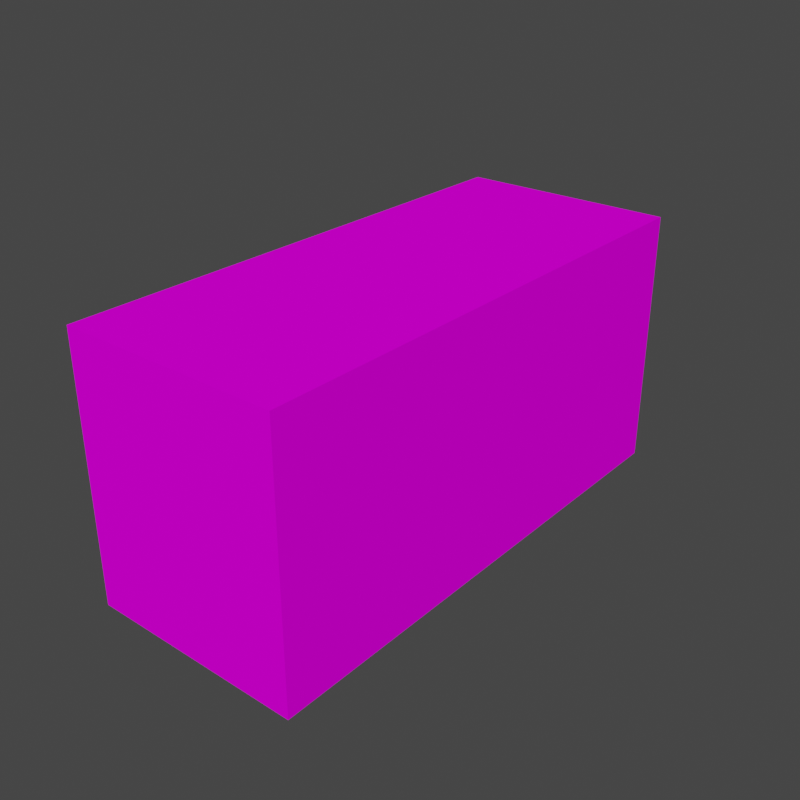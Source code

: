 # Source: Building4.blend  (saved by Blender 2.92.15; exported with 4.5.12 LTS)
import bpy
from mathutils import Matrix  # noqa: F401  (used for matrix-valued properties, if any)

bpy.ops.wm.read_factory_settings(use_empty=True)
scene = bpy.context.scene
scene.name = 'Scene'

# ---- collections
col_collection = bpy.data.collections.new('Collection'); scene.collection.children.link(col_collection)

# ---- images (referenced by path relative to the original .blend; pixels are not part of the script)
import os
ASSET_DIR = os.environ.get("B2B_ASSET_DIR", "")  # directory of the original .blend (textures are referenced by path, not embedded)
HERE = os.path.dirname(os.path.abspath(__file__))  # packed textures are extracted next to this script under _unpacked/

def load_image(name, relpath, width, height, colorspace="sRGB"):
    """Load a texture the original file referenced (path relative to the .blend, or extracted next to this script)."""
    p = next((c for c in (os.path.join(HERE, relpath), os.path.join(ASSET_DIR, relpath)) if relpath and os.path.exists(c)), "")
    if p:
        img = bpy.data.images.load(p, check_existing=True)
        img.name = name
    else:  # same state as the original file: an image datablock whose file is absent (Cycles renders it pink)
        img = bpy.data.images.new(name, width, height)
        img.source = "FILE"
        img.filepath = "//" + (relpath or name)
    img.colorspace_settings.name = colorspace
    return img
img_baked_building = load_image('baked_building', '', 512, 512, 'sRGB')

# ---- materials (node trees are filled in below, after node groups)
mat_material = bpy.data.materials.new('Material')
mat_material.alpha_threshold = 0.0
mat_material.line_color = (0.0, 0.0, 0.0, 1.0)
mat_concrete = bpy.data.materials.new('Concrete')
mat_baked_building = bpy.data.materials.new('baked_building')

# ---- material node trees
mat_material.use_nodes = True; mat_material.node_tree.nodes.clear()
_N = mat_material.node_tree.nodes; _L = mat_material.node_tree.links
n0 = _N.new('ShaderNodeOutputMaterial'); n0.name = 'Material Output'; n0.location = (300, 300)
n1 = _N.new('ShaderNodeBsdfPrincipled'); n1.name = 'Principled BSDF'; n1.location = (10, 300)
n1.distribution = 'GGX'
n1.subsurface_method = 'BURLEY'
n1.inputs[2].default_value = 0.4
n1.inputs[3].default_value = 1.45
n1.inputs[27].default_value = (0.0, 0.0, 0.0, 1.0)
n1.inputs[28].default_value = 1.0
_L.new(n1.outputs[0], n0.inputs[0])
n0.is_active_output = True
mat_concrete.use_nodes = True; mat_concrete.node_tree.nodes.clear()
_N = mat_concrete.node_tree.nodes; _L = mat_concrete.node_tree.links
n0 = _N.new('ShaderNodeTexNoise'); n0.name = 'Noise Texture'; n0.location = (-622, 409)
n0.inputs[3].default_value = 16.0
n1 = _N.new('ShaderNodeTexVoronoi'); n1.name = 'Voronoi Texture'; n1.location = (-475, 85)
n1.feature = 'SMOOTH_F1'
n1.inputs[2].default_value = 2.6
n2 = _N.new('ShaderNodeOutputMaterial'); n2.name = 'Material Output'; n2.location = (855, 311)
n3 = _N.new('ShaderNodeBump'); n3.name = 'Bump'; n3.location = (362, 25)
n3.inputs[0].default_value = 0.2167
n3.inputs[1].default_value = 1.0
n3.inputs[2].default_value = 1.0
n4 = _N.new('ShaderNodeTexNoise'); n4.name = 'Noise Texture.001'; n4.location = (-371, 743)
n4.inputs[2].default_value = 10.0
n4.inputs[3].default_value = 16.0
n4.inputs[4].default_value = 0.75
n5 = _N.new('ShaderNodeValToRGB'); n5.name = 'ColorRamp'; n5.location = (-288, 320)
while len(n5.color_ramp.elements) > 1: n5.color_ramp.elements.remove(n5.color_ramp.elements[-1])
n5.color_ramp.elements[0].position = 0.5682; n5.color_ramp.elements[0].color = (1.0, 1.0, 1.0, 1.0)
_e = n5.color_ramp.elements.new(0.8727); _e.color = (0.0, 0.0, 0.0, 1.0)
n6 = _N.new('ShaderNodeValToRGB'); n6.name = 'ColorRamp.001'; n6.location = (-170, 604)
while len(n6.color_ramp.elements) > 1: n6.color_ramp.elements.remove(n6.color_ramp.elements[-1])
n6.color_ramp.elements[0].position = 0.0; n6.color_ramp.elements[0].color = (0.7168, 0.7168, 0.7168, 1.0)
_e = n6.color_ramp.elements.new(0.8591); _e.color = (1.0, 1.0, 1.0, 1.0)
n7 = _N.new('ShaderNodeValToRGB'); n7.name = 'ColorRamp.002'; n7.location = (282, 421)
while len(n7.color_ramp.elements) > 1: n7.color_ramp.elements.remove(n7.color_ramp.elements[-1])
n7.color_ramp.elements[0].position = 0.5773; n7.color_ramp.elements[0].color = (0.1364, 0.1364, 0.1364, 1.0)
_e = n7.color_ramp.elements.new(0.7091); _e.color = (1.0, 1.0, 1.0, 1.0)
_e = n7.color_ramp.elements.new(0.7568); _e.color = (0.7776, 0.4817, 0.2709, 1.0)
n8 = _N.new('ShaderNodeValToRGB'); n8.name = 'ColorRamp.003'; n8.location = (292, 665)
while len(n8.color_ramp.elements) > 1: n8.color_ramp.elements.remove(n8.color_ramp.elements[-1])
n8.color_ramp.elements[0].position = 0.8; n8.color_ramp.elements[0].color = (0.8538, 0.8538, 0.8538, 1.0)
_e = n8.color_ramp.elements.new(0.9136); _e.color = (0.2615, 0.2615, 0.2615, 1.0)
n9 = _N.new('ShaderNodeMix'); n9.name = 'Mix'; n9.location = (49, 331)
n9.data_type = 'RGBA'
n9.blend_type = 'MULTIPLY'
n9.inputs[0].default_value = 0.725
n10 = _N.new('ShaderNodeBsdfPrincipled'); n10.name = 'Principled BSDF'; n10.location = (565, 311)
n10.distribution = 'GGX'
n10.subsurface_method = 'BURLEY'
n10.inputs[3].default_value = 1.45
n10.inputs[27].default_value = (0.0, 0.0, 0.0, 1.0)
n10.inputs[28].default_value = 1.0
n11 = _N.new('ShaderNodeTexImage'); n11.name = 'Image Texture'; n11.location = (-728, 759)
n11.image = img_baked_building
_L.new(n0.outputs[1], n1.inputs[0])
_L.new(n1.outputs[1], n5.inputs[0])
_L.new(n3.outputs[0], n10.inputs[5])
_L.new(n5.outputs[0], n9.inputs[7])
_L.new(n4.outputs[1], n6.inputs[0])
_L.new(n9.outputs[2], n3.inputs[3])
_L.new(n6.outputs[0], n9.inputs[6])
_L.new(n9.outputs[2], n7.inputs[0])
_L.new(n7.outputs[0], n10.inputs[0])
_L.new(n9.outputs[2], n8.inputs[0])
_L.new(n10.outputs[0], n2.inputs[0])
_L.new(n8.outputs[0], n10.inputs[2])
n2.is_active_output = True
mat_baked_building.use_nodes = True; mat_baked_building.node_tree.nodes.clear()
_N = mat_baked_building.node_tree.nodes; _L = mat_baked_building.node_tree.links
n0 = _N.new('ShaderNodeOutputMaterial'); n0.name = 'Material Output'; n0.location = (300, 300)
n1 = _N.new('ShaderNodeBsdfDiffuse'); n1.name = 'Diffuse BSDF'; n1.location = (-26, 253)
n2 = _N.new('ShaderNodeTexImage'); n2.name = 'Image Texture'; n2.location = (-485, 319)
n2.image = img_baked_building
_L.new(n2.outputs[0], n1.inputs[0])
_L.new(n1.outputs[0], n0.inputs[0])
n0.is_active_output = True

# ---- world
world_world = bpy.data.worlds.new('World'); scene.world = world_world
world_world.use_nodes = True; world_world.node_tree.nodes.clear()
_N = world_world.node_tree.nodes; _L = world_world.node_tree.links
n0 = _N.new('ShaderNodeOutputWorld'); n0.name = 'World Output'; n0.location = (300, 300)
n1 = _N.new('ShaderNodeBackground'); n1.name = 'Background'; n1.location = (10, 300)
n1.inputs[0].default_value = (0.05088, 0.05088, 0.05088, 1.0)
_L.new(n1.outputs[0], n0.inputs[0])
n0.is_active_output = True
world_world.color = (0.05088, 0.05088, 0.05088)
world_world.use_sun_shadow = False
world_world.sun_shadow_jitter_overblur = 0.0

# ---- meshes
me_cube_001 = bpy.data.meshes.new('Cube.001')
me_cube_001.from_pydata([(1.0, -1.0, 1.0), (1.0, -5.25, 1.0), (-1.0, -5.25, 1.0), (1.0, 6.0, 1.0), (1.0, -1.169, -0.8306), (1.0, -1.0, 1.0), (1.0, 1.0, -1.0), (1.0, 1.0, 1.0), (1.0, 1.0, 1.0), (1.0, -5.25, 1.0), (1.0, 6.0, -1.0), (1.0, 6.0, 1.0), (-1.0, -6.0, -1.0), (-1.0, -6.0, 1.0), (1.0, -6.0, 1.0), (1.0, -6.0, -1.0), (4.0, 1.0, 1.0), (4.0, 1.0, -1.0), (4.0, -1.0, -1.0), (4.0, -1.0, 1.0), (4.0, 6.0, 1.0), (4.0, 6.0, -1.0), (4.0, -6.0, 1.0), (4.0, -6.0, -1.0), (1.0, 6.0, 5.0), (1.0, 1.0, 5.0), (4.0, 6.0, 5.0), (4.0, 1.0, 5.0), (1.0, 1.0, 5.0), (1.0, -1.0, 5.0), (4.0, 1.0, 5.0), (4.0, -1.0, 5.0), (1.0, -6.0, 5.0), (1.0, -1.0, 5.0), (4.0, -6.0, 5.0), (4.0, -1.0, 5.0), (1.0, 6.0, 3.0), (4.0, 6.0, 3.0), (4.0, 1.0, 3.0), (1.0, 1.0, 3.0), (1.0, -1.0, 3.0), (4.0, -1.0, 3.0), (1.0, -6.0, 3.0), (4.0, -6.0, 3.0), (4.0, -1.0, 3.0), (1.0, -1.0, 3.0), (1.0, 1.0, 3.0), (4.0, 1.0, 3.0), (-1.0, -5.25, 1.0), (1.0, -5.25, 1.0), (1.0, -5.25, -1.0), (-1.0, -5.25, -1.0), (4.0, -5.25, 1.0), (4.0, -5.25, -1.0), (1.0, -5.25, 5.0), (4.0, -5.25, 5.0), (4.0, -5.25, 3.0), (1.0, -5.25, 3.0), (-1.0, -6.0, 3.0), (-1.0, -6.0, 5.0), (-1.0, -6.0, 1.0), (-1.0, -5.25, 1.0), (-1.0, -5.25, 5.0), (-1.0, -5.25, 3.0), (1.0, -5.25, 3.0), (1.0, -5.25, 5.0), (-1.0, -5.25, 3.0), (-1.0, -5.25, 5.0), (-1.0, 6.0, 5.0), (-1.0, 1.0, 5.0), (-1.0, 6.0, 3.0), (-1.0, 1.0, 5.0), (-1.0, -1.0, 5.0), (-1.0, 1.0, 3.0), (-1.0, -5.096, 4.846), (-1.0, -1.154, 4.846), (-1.0, -1.154, 3.154), (-1.0, 1.0, 3.0), (-1.0, -5.096, 3.154), (-1.0, -1.0, 3.0), (1.0, 5.75, 1.0), (1.0, 5.75, -1.0), (1.0, 5.75, 1.0), (4.0, 5.75, -1.0), (4.0, 5.75, 1.0), (1.0, 5.75, 5.0), (4.0, 5.75, 5.0), (1.0, 5.75, 3.0), (4.0, 5.75, 3.0), (-1.0, 5.75, 5.0), (-1.0, 5.75, 3.0), (1.0, 5.75, 1.0), (1.0, 5.75, -1.0), (0.0, 6.0, 1.0), (0.0, 5.75, 1.0), (0.0, 5.75, 1.0), (0.0, 6.0, 1.0), (0.0, 6.0, -1.0), (0.0, 5.75, -1.0), (0.0, 6.0, 3.0), (0.0, 5.75, 3.0), (4.0, 6.0, 2.4), (4.0, 1.0, 2.4), (1.0, 1.0, 2.4), (1.0, 6.0, 2.4), (4.0, 5.75, 2.4), (1.0, 5.75, 2.4), (0.0, 6.0, 2.4), (0.0, 5.75, 2.4), (4.0, 1.237, -1.0), (1.0, 1.237, -1.0), (1.0, 1.237, 1.0), (1.0, 1.237, 1.0), (4.0, 1.237, 1.0), (1.0, 1.237, 5.0), (4.0, 1.237, 5.0), (4.0, 1.237, 3.0), (-1.0, 1.391, 4.846), (1.0, 1.237, 3.0), (-1.0, 1.391, 3.154), (1.0, 1.237, 2.4), (4.0, 1.237, 2.4), (1.0, -0.65, 1.0), (4.0, 5.524, -1.0), (1.0, 5.524, -1.0), (1.0, 5.524, 1.0), (1.0, 5.524, 3.0), (-1.0, 5.371, 3.154), (1.0, 5.524, 2.4), (1.0, 5.524, 1.0), (4.0, 5.524, 1.0), (1.0, 5.524, 5.0), (4.0, 5.524, 5.0), (4.0, 5.524, 3.0), (-1.0, 5.371, 4.846), (4.0, 5.524, 2.4), (1.0, 5.668, 1.0), (1.0, 1.237, -1.0), (1.0, 1.237, 1.0), (1.0, 5.524, -1.0), (1.0, 5.524, 1.0), (1.308, 1.237, -1.0), (1.308, 1.237, 1.0), (1.308, 5.524, -1.0), (1.308, 5.524, 1.0), (1.0, -5.081, 0.8306), (1.0, -1.169, 0.8306), (1.0, -1.0, -1.0), (1.0, -5.081, -0.8306), (0.813, -5.081, 0.8306), (0.813, -1.169, 0.8306), (0.813, -5.081, -0.8306), (0.813, -1.169, -0.8306), (-1.0, -5.25, 5.0), (-1.0, -1.0, 5.0), (-1.0, -1.0, 3.0), (-1.0, -5.25, 3.0), (-1.0, 5.524, 5.0), (-1.0, 1.237, 5.0), (-1.0, 1.237, 3.0), (-1.0, 5.524, 3.0), (-0.7611, -5.096, 4.846), (-0.7611, -1.154, 4.846), (-0.7611, -1.154, 3.154), (-0.7611, -5.096, 3.154), (-0.7611, 5.371, 4.846), (-0.7611, 1.391, 4.846), (-0.7611, 1.391, 3.154), (-0.7611, 5.371, 3.154)], [], [(133, 88, 86, 132), (147, 6, 17, 18), (10, 11, 20, 21), (49, 48, 13, 14), (110, 6, 8, 111), (104, 11, 93, 107), (135, 105, 88, 133), (145, 146, 150, 149), (70, 90, 89, 68), (131, 85, 89, 157), (15, 14, 13, 12), (50, 147, 18, 53), (48, 51, 12, 13), (51, 50, 15, 12), (84, 83, 21, 20), (17, 16, 19, 18), (53, 52, 22, 23), (81, 10, 21, 83), (41, 40, 33, 35), (14, 15, 23, 22), (45, 44, 31, 29), (37, 36, 24, 26), (114, 25, 27, 115), (88, 37, 26, 86), (39, 38, 27, 25), (39, 25, 69, 77), (28, 29, 31, 30), (47, 46, 28, 30), (57, 54, 153, 156), (44, 47, 30, 31), (54, 32, 34, 55), (49, 14, 60, 61), (56, 41, 35, 55), (42, 43, 34, 32), (120, 103, 39, 118), (103, 102, 38, 39), (105, 101, 37, 88), (101, 104, 36, 37), (14, 22, 43, 42), (52, 19, 41, 56), (42, 32, 59, 58), (19, 5, 40, 41), (19, 16, 47, 44), (7, 5, 45, 46), (16, 7, 46, 47), (5, 19, 44, 45), (5, 49, 57, 40), (22, 52, 56, 43), (43, 56, 55, 34), (33, 40, 155, 154), (33, 54, 55, 35), (18, 19, 52, 53), (50, 51, 2, 9), (36, 87, 90, 70), (15, 50, 53, 23), (6, 147, 0, 8), (63, 58, 59, 62), (61, 60, 58, 63), (57, 49, 61, 63), (14, 42, 58, 60), (32, 54, 62, 59), (62, 54, 65, 67), (65, 64, 66, 67), (57, 63, 66, 64), (63, 62, 67, 66), (54, 57, 64, 65), (159, 77, 69, 158), (73, 79, 72, 71), (117, 134, 165, 166), (85, 24, 68, 89), (45, 29, 72, 79), (28, 46, 73, 71), (40, 57, 156, 155), (24, 36, 70, 68), (46, 45, 79, 73), (118, 39, 77, 159), (29, 28, 71, 72), (54, 33, 154, 153), (24, 85, 86, 26), (124, 81, 83, 123), (130, 123, 83, 84), (80, 3, 96, 95), (80, 81, 92, 91), (107, 108, 100, 99), (97, 98, 95, 96), (10, 81, 98, 97), (11, 82, 94, 93), (3, 10, 97, 96), (106, 87, 100, 108), (81, 80, 95, 98), (87, 36, 99, 100), (82, 106, 108, 94), (93, 94, 108, 107), (20, 11, 104, 101), (84, 20, 101, 105), (7, 16, 102, 103), (112, 7, 103, 120), (130, 84, 105, 135), (36, 104, 107, 99), (90, 70, 107, 108), (99, 36, 70, 107), (108, 90, 100), (122, 5, 7, 112), (136, 122, 112, 129), (16, 113, 121, 102), (129, 112, 120, 128), (16, 17, 109, 113), (6, 110, 109, 17), (126, 118, 159, 160), (127, 119, 167, 168), (128, 120, 118, 126), (131, 114, 115, 132), (25, 114, 158, 69), (102, 121, 116, 38), (111, 125, 140, 138), (38, 116, 115, 27), (81, 124, 125, 80), (85, 131, 132, 86), (106, 128, 126, 87), (90, 160, 157, 89), (87, 126, 160, 90), (82, 129, 128, 106), (11, 136, 129, 82), (113, 130, 135, 121), (113, 109, 123, 130), (114, 131, 157, 158), (121, 135, 133, 116), (116, 133, 132, 115), (138, 140, 144, 142), (110, 111, 138, 137), (125, 124, 139, 140), (143, 141, 142, 144), (137, 138, 142, 141), (140, 139, 143, 144), (146, 145, 1, 0), (145, 148, 50, 1), (148, 4, 147, 50), (4, 146, 0, 147), (152, 151, 149, 150), (146, 4, 152, 150), (148, 145, 149, 151), (4, 148, 151, 152), (75, 74, 153, 154), (76, 75, 154, 155), (78, 76, 155, 156), (74, 78, 156, 153), (134, 117, 158, 157), (117, 119, 159, 158), (119, 127, 160, 159), (127, 134, 157, 160), (163, 164, 161, 162), (168, 167, 166, 165), (76, 78, 164, 163), (74, 75, 162, 161), (134, 127, 168, 165), (119, 117, 166, 167), (78, 74, 161, 164), (75, 76, 163, 162)])
me_cube_001.polygons.foreach_set('material_index', [2, 2, 2, 2, 2, 2, 2, 2, 2, 2, 2, 2, 2, 2, 2, 2, 2, 2, 2, 2, 2, 2, 2, 2, 2, 2, 2, 2, 2, 2, 2, 2, 2, 2, 2, 2, 2, 2, 2, 2, 2, 2, 2, 2, 2, 2, 2, 2, 2, 2, 2, 2, 2, 2, 2, 2, 2, 2, 2, 2, 2, 2, 2, 2, 2, 2, 2, 2, 2, 2, 2, 2, 2, 2, 2, 2, 2, 2, 2, 2, 2, 2, 2, 2, 2, 2, 2, 2, 2, 2, 2, 2, 2, 2, 2, 2, 2, 2, 2, 2, 2, 2, 2, 2, 2, 2, 2, 2, 2, 2, 2, 2, 2, 2, 2, 2, 2, 2, 2, 2, 2, 2, 2, 2, 2, 2, 2, 2, 2, 2, 2, 2, 2, 2, 2, 2, 2, 2, 2, 2, 2, 2, 2, 2, 2, 2, 2, 2, 2, 2, 2, 2, 2, 2, 2, 2, 2, 2])
_uv = me_cube_001.uv_layers.new(name='UVMap')
_uv.uv.foreach_set('vector', [0.09025, 0.52, 0.09025, 0.5302, 0.0, 0.5302, 0.0, 0.52, 0.5415, 0.5184, 0.5415, 0.4281, 0.6768, 0.4281, 0.6768, 0.5184, 0.361, 0.5415, 0.361, 0.6317, 0.2256, 0.6317, 0.2256, 0.5415, 0.44, 0.8122, 0.44, 0.9025, 0.4061, 0.9025, 0.4061, 0.8122, 0.9025, 0.0, 0.9025, 0.01072, 0.8122, 0.01072, 0.8122, 0.0, 0.361, 0.6949, 0.361, 0.6317, 0.4061, 0.6317, 0.4061, 0.6949, 0.1173, 0.52, 0.1173, 0.5302, 0.09025, 0.5302, 0.09025, 0.52, 0.9363, 1.0, 0.9363, 0.8235, 0.9447, 0.8235, 0.9447, 1.0, 0.361, 0.0, 0.361, 0.01128, 0.2707, 0.01128, 0.2707, 0.0, 0.8122, 0.6645, 0.8122, 0.6543, 0.9024, 0.6543, 0.9024, 0.6645, 0.09025, 0.5415, 0.09025, 0.6317, 0.0, 0.6317, 0.0, 0.5415, 0.5415, 0.7101, 0.5415, 0.5184, 0.6768, 0.5184, 0.6768, 0.7101, 0.9024, 0.9138, 0.9024, 0.8235, 0.9363, 0.8235, 0.9363, 0.9138, 0.4512, 0.7101, 0.5415, 0.7101, 0.5415, 0.744, 0.4512, 0.744, 0.1805, 0.5302, 0.2707, 0.5302, 0.2707, 0.5415, 0.1805, 0.5415, 0.2707, 0.3159, 0.1805, 0.3159, 0.1805, 0.2256, 0.2707, 0.2256, 0.2707, 0.03384, 0.1805, 0.03384, 0.1805, 0.0, 0.2707, 0.0, 0.9138, 0.3271, 0.9025, 0.3271, 0.9025, 0.1918, 0.9138, 0.1918, 0.5415, 0.0, 0.5415, 0.1354, 0.4512, 0.1354, 0.4512, 0.0, 0.09025, 0.6317, 0.09025, 0.5415, 0.2256, 0.5415, 0.2256, 0.6317, 0.722, 0.2256, 0.722, 0.361, 0.6317, 0.361, 0.6317, 0.2256, 0.2256, 0.722, 0.361, 0.722, 0.361, 0.8122, 0.2256, 0.8122, 0.8122, 0.8579, 0.8122, 0.8686, 0.6768, 0.8686, 0.6768, 0.8579, 0.09025, 0.5302, 0.09025, 0.5415, 0.0, 0.5415, 0.0, 0.5302, 0.361, 0.3159, 0.361, 0.4512, 0.2707, 0.4512, 0.2707, 0.3159, 0.361, 0.3159, 0.2707, 0.3159, 0.2707, 0.2256, 0.361, 0.2256, 0.5415, 0.8794, 0.4512, 0.8794, 0.4512, 0.744, 0.5415, 0.744, 0.722, 0.0, 0.722, 0.1354, 0.6317, 0.1354, 0.6317, 0.0, 0.09025, 0.9025, 0.0, 0.9025, 0.0, 0.8122, 0.09025, 0.8122, 0.09025, 0.2256, 0.09025, 0.3159, 0.0, 0.3159, 0.0, 0.2256, 0.8122, 0.6092, 0.8122, 0.643, 0.6768, 0.643, 0.6768, 0.6092, 0.9239, 0.1918, 0.9578, 0.1918, 0.9578, 0.282, 0.9239, 0.282, 0.09025, 0.03384, 0.09025, 0.2256, 0.0, 0.2256, 0.0, 0.03384, 0.09025, 0.722, 0.2256, 0.722, 0.2256, 0.8122, 0.09025, 0.8122, 0.9295, 0.621, 0.9295, 0.6317, 0.9024, 0.6317, 0.9024, 0.621, 0.3881, 0.3159, 0.3881, 0.4512, 0.361, 0.4512, 0.361, 0.3159, 0.1173, 0.5302, 0.1173, 0.5415, 0.09025, 0.5415, 0.09025, 0.5302, 0.2256, 0.6949, 0.361, 0.6949, 0.361, 0.722, 0.2256, 0.722, 0.09025, 0.6317, 0.2256, 0.6317, 0.2256, 0.722, 0.09025, 0.722, 0.1805, 0.03384, 0.1805, 0.2256, 0.09025, 0.2256, 0.09025, 0.03384, 0.09025, 0.722, 0.09025, 0.8122, 0.0, 0.8122, 0.0, 0.722, 0.6317, 0.0, 0.6317, 0.1354, 0.5415, 0.1354, 0.5415, 0.0, 0.1805, 0.2256, 0.1805, 0.3159, 0.09025, 0.3159, 0.09025, 0.2256, 0.8122, 0.1354, 0.8122, 0.2256, 0.722, 0.2256, 0.722, 0.1354, 0.8122, 0.0, 0.8122, 0.1354, 0.722, 0.1354, 0.722, 0.0, 0.8122, 0.2256, 0.8122, 0.361, 0.722, 0.361, 0.722, 0.2256, 0.9927, 0.6317, 0.9927, 0.8235, 0.9024, 0.8235, 0.9024, 0.6317, 0.1805, 0.0, 0.1805, 0.03384, 0.09025, 0.03384, 0.09025, 0.0, 0.09025, 0.0, 0.09025, 0.03384, 0.0, 0.03384, 0.0, 0.0, 0.4512, 0.1354, 0.5415, 0.1354, 0.5415, 0.2256, 0.4512, 0.2256, 0.8122, 0.4174, 0.8122, 0.6092, 0.6768, 0.6092, 0.6768, 0.4174, 0.2707, 0.2256, 0.1805, 0.2256, 0.1805, 0.03384, 0.2707, 0.03384, 0.2707, 0.4512, 0.361, 0.4512, 0.361, 0.5415, 0.2707, 0.5415, 0.6317, 0.744, 0.6317, 0.7553, 0.5415, 0.7553, 0.5415, 0.744, 0.5415, 0.744, 0.5415, 0.7101, 0.6768, 0.7101, 0.6768, 0.744, 0.9025, 0.01072, 0.9025, 0.101, 0.8122, 0.101, 0.8122, 0.01072, 0.6317, 0.8342, 0.6655, 0.8342, 0.6655, 0.9245, 0.6317, 0.9245, 0.6317, 0.744, 0.6655, 0.744, 0.6655, 0.8342, 0.6317, 0.8342, 0.361, 0.4512, 0.4512, 0.4512, 0.4512, 0.5415, 0.361, 0.5415, 0.09025, 0.6317, 0.09025, 0.722, 0.0, 0.722, 0.0, 0.6317, 0.8122, 0.643, 0.8122, 0.6092, 0.9024, 0.6092, 0.9024, 0.643, 0.4512, 0.4512, 0.4512, 0.4512, 0.4512, 0.4512, 0.4512, 0.4512, 0.1805, 0.8122, 0.2707, 0.8122, 0.2707, 0.9025, 0.1805, 0.9025, 0.4512, 0.4512, 0.4512, 0.4512, 0.4512, 0.4512, 0.4512, 0.4512, 0.4512, 0.4512, 0.4512, 0.4512, 0.4512, 0.4512, 0.4512, 0.4512, 0.4512, 0.4512, 0.4512, 0.4512, 0.4512, 0.4512, 0.4512, 0.4512, 0.361, 0.2149, 0.361, 0.2256, 0.2707, 0.2256, 0.2707, 0.2149, 0.1805, 0.8122, 0.1805, 0.9025, 0.09025, 0.9025, 0.09025, 0.8122, 0.9717, 0.3713, 0.9717, 0.1918, 0.9825, 0.1918, 0.9825, 0.3713, 0.8122, 0.6543, 0.8122, 0.643, 0.9024, 0.643, 0.9024, 0.6543, 0.722, 0.2256, 0.6317, 0.2256, 0.6317, 0.1354, 0.722, 0.1354, 0.6317, 0.1354, 0.722, 0.1354, 0.722, 0.2256, 0.6317, 0.2256, 0.9927, 0.0, 0.9927, 0.1918, 0.9025, 0.1918, 0.9025, 0.0, 0.361, 0.8122, 0.361, 0.722, 0.4512, 0.722, 0.4512, 0.8122, 0.9024, 0.2927, 0.9024, 0.383, 0.8122, 0.383, 0.8122, 0.2927, 0.6317, 0.9589, 0.6317, 0.9696, 0.5415, 0.9696, 0.5415, 0.9589, 0.4512, 0.8794, 0.5415, 0.8794, 0.5415, 0.9696, 0.4512, 0.9696, 0.8122, 0.6092, 0.8122, 0.4174, 0.9024, 0.4174, 0.9024, 0.6092, 0.8122, 0.643, 0.8122, 0.6543, 0.6768, 0.6543, 0.6768, 0.643, 0.9239, 0.3271, 0.9138, 0.3271, 0.9138, 0.1918, 0.9239, 0.1918, 0.1805, 0.52, 0.2707, 0.52, 0.2707, 0.5302, 0.1805, 0.5302, 0.643, 0.361, 0.6543, 0.361, 0.6543, 0.4061, 0.643, 0.4061, 0.4512, 0.4512, 0.4512, 0.4512, 0.4512, 0.4512, 0.4512, 0.4512, 0.6768, 0.9318, 0.6881, 0.9318, 0.6881, 0.9589, 0.6768, 0.9589, 0.6881, 0.8686, 0.6994, 0.8686, 0.6994, 0.9589, 0.6881, 0.9589, 0.9025, 0.3271, 0.9138, 0.3271, 0.9138, 0.3722, 0.9025, 0.3722, 0.6543, 0.361, 0.6656, 0.361, 0.6656, 0.4061, 0.6543, 0.4061, 0.361, 0.9025, 0.361, 0.8122, 0.4061, 0.8122, 0.4061, 0.9025, 0.3159, 0.8754, 0.3159, 0.9025, 0.2707, 0.9025, 0.2707, 0.8754, 0.361, 0.8122, 0.361, 0.9025, 0.3159, 0.9025, 0.3159, 0.8122, 0.6317, 0.361, 0.643, 0.361, 0.643, 0.4061, 0.6317, 0.4061, 0.3159, 0.8122, 0.3159, 0.8754, 0.2707, 0.8754, 0.2707, 0.8122, 0.6768, 0.8686, 0.6881, 0.8686, 0.6881, 0.9318, 0.6768, 0.9318, 0.2256, 0.6317, 0.361, 0.6317, 0.361, 0.6949, 0.2256, 0.6949, 0.1805, 0.5302, 0.1805, 0.5415, 0.1173, 0.5415, 0.1173, 0.5302, 0.4512, 0.3159, 0.4512, 0.4512, 0.3881, 0.4512, 0.3881, 0.3159, 0.9927, 0.621, 0.9927, 0.6317, 0.9295, 0.6317, 0.9295, 0.621, 0.1805, 0.52, 0.1805, 0.5302, 0.1173, 0.5302, 0.1173, 0.52, 0.361, 0.722, 0.361, 0.6949, 0.4061, 0.6949, 0.4061, 0.722, 0.5415, 0.7553, 0.5415, 0.744, 0.5873, 0.744, 0.5873, 0.7553, 0.4061, 0.722, 0.4512, 0.722, 0.361, 0.722, 0.4061, 0.6949, 0.2707, 0.8754, 0.3159, 0.9025, 0.2707, 0.9025, 0.4512, 0.4512, 0.4512, 0.4512, 0.4512, 0.4512, 0.4512, 0.4512, 0.6317, 0.4061, 0.6317, 0.121, 0.6317, 0.2062, 0.6317, 0.3997, 0.1805, 0.3159, 0.1805, 0.3266, 0.1173, 0.3266, 0.1173, 0.3159, 0.9927, 0.4276, 0.9927, 0.621, 0.9295, 0.621, 0.9295, 0.4276, 0.1805, 0.3159, 0.2707, 0.3159, 0.2707, 0.3266, 0.1805, 0.3266, 0.5415, 0.4281, 0.5415, 0.4174, 0.6768, 0.4174, 0.6768, 0.4281, 0.6317, 0.7654, 0.6317, 0.9589, 0.5415, 0.9589, 0.5415, 0.7654, 0.6763, 0.744, 0.6763, 0.9235, 0.6655, 0.9235, 0.6655, 0.744, 0.9295, 0.4276, 0.9295, 0.621, 0.9024, 0.621, 0.9024, 0.4276, 0.8122, 0.6645, 0.8122, 0.8579, 0.6768, 0.8579, 0.6768, 0.6645, 0.8122, 0.8686, 0.8122, 0.8579, 0.9024, 0.8579, 0.9024, 0.8686, 0.1173, 0.3159, 0.1173, 0.3266, 0.09025, 0.3266, 0.09025, 0.3159, 0.4512, 0.4512, 0.4512, 0.4512, 0.4512, 0.4512, 0.4512, 0.4512, 0.09025, 0.3159, 0.09025, 0.3266, 0.0, 0.3266, 0.0, 0.3159, 0.6994, 0.8686, 0.7095, 0.8686, 0.7095, 0.9589, 0.6994, 0.9589, 0.8122, 0.6543, 0.8122, 0.6645, 0.6768, 0.6645, 0.6768, 0.6543, 0.9295, 0.4174, 0.9295, 0.4276, 0.9024, 0.4276, 0.9024, 0.4174, 0.361, 0.01128, 0.361, 0.02146, 0.2707, 0.02146, 0.2707, 0.01128, 0.6317, 0.7553, 0.6317, 0.7654, 0.5415, 0.7654, 0.5415, 0.7553, 0.9927, 0.4174, 0.9927, 0.4276, 0.9295, 0.4276, 0.9295, 0.4174, 0.4512, 0.4512, 0.4512, 0.4512, 0.4512, 0.4512, 0.4512, 0.4512, 0.1805, 0.3266, 0.1805, 0.52, 0.1173, 0.52, 0.1173, 0.3266, 0.1805, 0.3266, 0.2707, 0.3266, 0.2707, 0.52, 0.1805, 0.52, 0.8122, 0.8579, 0.8122, 0.6645, 0.9024, 0.6645, 0.9024, 0.8579, 0.1173, 0.3266, 0.1173, 0.52, 0.09025, 0.52, 0.09025, 0.3266, 0.09025, 0.3266, 0.09025, 0.52, 0.0, 0.52, 0.0, 0.3266, 0.9578, 0.3852, 0.9578, 0.1918, 0.9717, 0.1918, 0.9717, 0.3852, 0.4512, 0.4512, 0.4512, 0.4512, 0.4512, 0.4512, 0.4512, 0.4512, 0.4512, 0.4512, 0.4512, 0.4512, 0.4512, 0.4512, 0.4512, 0.4512, 0.375, 0.5, 0.375, 0.5, 0.375, 0.5, 0.375, 0.5, 0.9518, 0.282, 0.9518, 0.3722, 0.9378, 0.3722, 0.9378, 0.282, 0.9239, 0.3722, 0.9239, 0.282, 0.9378, 0.282, 0.9378, 0.3722, 0.8199, 0.1086, 0.8199, 0.2851, 0.8122, 0.2927, 0.8122, 0.101, 0.8199, 0.2851, 0.8948, 0.2851, 0.9025, 0.2927, 0.8122, 0.2927, 0.8948, 0.2851, 0.8948, 0.1086, 0.9025, 0.101, 0.9025, 0.2927, 0.8948, 0.1086, 0.8199, 0.1086, 0.8122, 0.101, 0.9025, 0.101, 0.375, 0.75, 0.375, 0.75, 0.375, 0.75, 0.375, 0.75, 0.7526, 0.9436, 0.7526, 0.8686, 0.7611, 0.8686, 0.7611, 0.9436, 0.7695, 0.8686, 0.7695, 0.9436, 0.7611, 0.9436, 0.7611, 0.8686, 0.9531, 0.8235, 0.9531, 1.0, 0.9447, 1.0, 0.9447, 0.8235, 0.4582, 0.2326, 0.4582, 0.4105, 0.4512, 0.4174, 0.4512, 0.2256, 0.5345, 0.2326, 0.4582, 0.2326, 0.4512, 0.2256, 0.5415, 0.2256, 0.5345, 0.4105, 0.5345, 0.2326, 0.5415, 0.2256, 0.5415, 0.4174, 0.4582, 0.4105, 0.5345, 0.4105, 0.5415, 0.4174, 0.4512, 0.4174, 0.2777, 0.0284, 0.2777, 0.208, 0.2707, 0.2149, 0.2707, 0.02146, 0.2777, 0.208, 0.354, 0.208, 0.361, 0.2149, 0.2707, 0.2149, 0.354, 0.208, 0.354, 0.0284, 0.361, 0.02146, 0.361, 0.2149, 0.354, 0.0284, 0.2777, 0.0284, 0.2707, 0.02146, 0.361, 0.02146, 0.625, 0.75, 0.625, 0.75, 0.625, 0.75, 0.625, 0.75, 0.625, 0.5, 0.625, 0.5, 0.625, 0.5, 0.625, 0.5, 0.4507, 0.8122, 0.4507, 0.9901, 0.44, 0.9901, 0.44, 0.8122, 0.9825, 0.3697, 0.9825, 0.1918, 0.9932, 0.1918, 0.9932, 0.3697, 0.7095, 0.945, 0.7095, 0.8686, 0.7203, 0.8686, 0.7203, 0.945, 0.7419, 0.8686, 0.7419, 0.945, 0.7311, 0.945, 0.7311, 0.8686, 0.7526, 0.8686, 0.7526, 0.945, 0.7419, 0.945, 0.7419, 0.8686, 0.7203, 0.945, 0.7203, 0.8686, 0.7311, 0.8686, 0.7311, 0.945])
me_cube_001.materials.append(mat_material)
me_cube_001.materials.append(mat_concrete)
me_cube_001.materials.append(mat_baked_building)
me_cube_001.use_remesh_fix_poles = True
me_cube_001.use_remesh_preserve_attributes = False
me_cube_001.use_mirror_vertex_groups = False
me_cube_001.update()

# ---- objects
ob_building = bpy.data.objects.new('Building', me_cube_001)

# ---- transforms, parenting, visibility, modifiers, constraints
ob_building.location = (0.0, 0.0, 1.0)
ob_building.lineart.crease_threshold = 0.0

# ---- collection membership
col_collection.objects.link(ob_building)

# ---- scene / render settings (as saved in the file)
scene.frame_start = 1; scene.frame_end = 250; scene.frame_set(85)
scene.render.engine = 'CYCLES'
scene.render.resolution_x = 1024
scene.render.resolution_y = 1024
scene.render.use_simplify = True
scene.cycles.use_denoising = False
scene.cycles.samples = 12
scene.cycles.sampling_pattern = 'TABULATED_SOBOL'
scene.cycles.use_adaptive_sampling = False
scene.cycles.use_light_tree = False
scene.view_settings.view_transform = 'Filmic'
bpy.context.view_layer.update()

# ---- added for rendering (the .blend has no active camera and no usable light): camera, sun
cam_auto = bpy.data.cameras.new('AutoCamera')
cam_auto.lens = 50.0
cam_auto.sensor_width = 36.0
cam_auto.clip_end = 1000.0
ob_auto_camera = bpy.data.objects.new('AutoCamera', cam_auto)
scene.collection.objects.link(ob_auto_camera)
ob_auto_camera.location = (14.7472, -15.8966, 13.5978)
ob_auto_camera.rotation_euler = (1.09748, -7.21219e-08, 0.694738)
scene.camera = ob_auto_camera
light_auto_sun = bpy.data.lights.new('AutoSun', 'SUN')
light_auto_sun.energy = 3.0
light_auto_sun.angle = 0.0523599
ob_auto_sun = bpy.data.objects.new('AutoSun', light_auto_sun)
scene.collection.objects.link(ob_auto_sun)
ob_auto_sun.rotation_euler = (0.872665, 0.174533, 0.523599)
bpy.context.view_layer.update()
